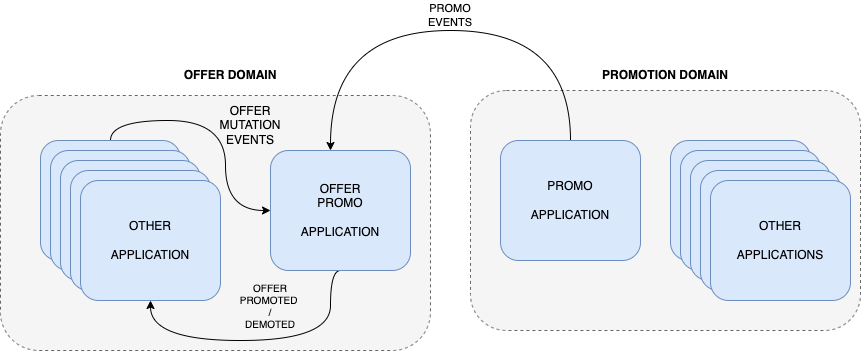

The diagram above was exported from draw.io. Its source (the exported page's mxGraphModel, read from the mxfile embedded in the PNG):
<mxGraphModel dx="1186" dy="817" grid="1" gridSize="10" guides="1" tooltips="1" connect="1" arrows="1" fold="1" page="1" pageScale="1" pageWidth="827" pageHeight="1169" math="0" shadow="0">
  <root>
    <mxCell id="0" />
    <mxCell id="1" parent="0" />
    <mxCell id="yMLJje1jHEeWhEBfXN0l-1" value="" style="rounded=1;whiteSpace=wrap;html=1;dashed=1;fillColor=#f5f5f5;fontColor=#333333;strokeColor=#666666;sketch=0;" parent="1" vertex="1">
      <mxGeometry x="40" y="295" width="430" height="255" as="geometry" />
    </mxCell>
    <mxCell id="yMLJje1jHEeWhEBfXN0l-2" value="OFFER DOMAIN" style="text;html=1;strokeColor=none;fillColor=none;align=center;verticalAlign=middle;whiteSpace=wrap;rounded=0;dashed=1;fontStyle=1" parent="1" vertex="1">
      <mxGeometry x="210" y="260" width="120" height="30" as="geometry" />
    </mxCell>
    <mxCell id="yMLJje1jHEeWhEBfXN0l-3" value="" style="rounded=1;whiteSpace=wrap;html=1;dashed=1;fillColor=#f5f5f5;fontColor=#333333;strokeColor=#666666;sketch=0;" parent="1" vertex="1">
      <mxGeometry x="510" y="290" width="390" height="240" as="geometry" />
    </mxCell>
    <mxCell id="yMLJje1jHEeWhEBfXN0l-4" value="PROMOTION DOMAIN" style="text;html=1;strokeColor=none;fillColor=none;align=center;verticalAlign=middle;whiteSpace=wrap;rounded=0;dashed=1;fontStyle=1" parent="1" vertex="1">
      <mxGeometry x="635" y="260" width="140" height="30" as="geometry" />
    </mxCell>
    <mxCell id="yMLJje1jHEeWhEBfXN0l-19" value="" style="edgeStyle=orthogonalEdgeStyle;curved=1;rounded=0;orthogonalLoop=1;jettySize=auto;html=1;exitX=0.5;exitY=1;exitDx=0;exitDy=0;entryX=0.5;entryY=1;entryDx=0;entryDy=0;" parent="1" source="yMLJje1jHEeWhEBfXN0l-5" target="yMLJje1jHEeWhEBfXN0l-11" edge="1">
      <mxGeometry relative="1" as="geometry">
        <Array as="points">
          <mxPoint x="370" y="540" />
          <mxPoint x="190" y="540" />
        </Array>
      </mxGeometry>
    </mxCell>
    <mxCell id="yMLJje1jHEeWhEBfXN0l-5" value="OFFER&lt;br&gt;PROMO&lt;br&gt;&lt;br&gt;APPLICATION" style="rounded=1;whiteSpace=wrap;html=1;fillColor=#dae8fc;strokeColor=#6c8ebf;sketch=0;glass=0;" parent="1" vertex="1">
      <mxGeometry x="310" y="350" width="140" height="120" as="geometry" />
    </mxCell>
    <mxCell id="yMLJje1jHEeWhEBfXN0l-17" value="" style="edgeStyle=orthogonalEdgeStyle;rounded=0;orthogonalLoop=1;jettySize=auto;html=1;curved=1;" parent="1" source="yMLJje1jHEeWhEBfXN0l-6" target="yMLJje1jHEeWhEBfXN0l-5" edge="1">
      <mxGeometry relative="1" as="geometry">
        <Array as="points">
          <mxPoint x="610" y="230" />
          <mxPoint x="370" y="230" />
        </Array>
      </mxGeometry>
    </mxCell>
    <mxCell id="yMLJje1jHEeWhEBfXN0l-6" value="PROMO&lt;br&gt;&lt;br&gt;APPLICATION" style="rounded=1;whiteSpace=wrap;html=1;fillColor=#dae8fc;strokeColor=#6c8ebf;sketch=0;glass=0;" parent="1" vertex="1">
      <mxGeometry x="540" y="340" width="140" height="120" as="geometry" />
    </mxCell>
    <mxCell id="yMLJje1jHEeWhEBfXN0l-7" value="OTHER&lt;br&gt;OFFER&lt;br&gt;APPLICATION" style="rounded=1;whiteSpace=wrap;html=1;sketch=0;glass=0;fillColor=#dae8fc;strokeColor=#6c8ebf;" parent="1" vertex="1">
      <mxGeometry x="80" y="340" width="140" height="120" as="geometry" />
    </mxCell>
    <mxCell id="yMLJje1jHEeWhEBfXN0l-8" value="OTHER&lt;br&gt;OFFER&lt;br&gt;APPLICATION" style="rounded=1;whiteSpace=wrap;html=1;sketch=0;glass=0;fillColor=#dae8fc;strokeColor=#6c8ebf;" parent="1" vertex="1">
      <mxGeometry x="90" y="350" width="140" height="120" as="geometry" />
    </mxCell>
    <mxCell id="yMLJje1jHEeWhEBfXN0l-9" value="OTHER&lt;br&gt;OFFER&lt;br&gt;APPLICATION" style="rounded=1;whiteSpace=wrap;html=1;sketch=0;glass=0;fillColor=#dae8fc;strokeColor=#6c8ebf;" parent="1" vertex="1">
      <mxGeometry x="100" y="360" width="140" height="120" as="geometry" />
    </mxCell>
    <mxCell id="yMLJje1jHEeWhEBfXN0l-10" value="OTHER&lt;br&gt;OFFER&lt;br&gt;APPLICATION" style="rounded=1;whiteSpace=wrap;html=1;sketch=0;glass=0;fillColor=#dae8fc;strokeColor=#6c8ebf;" parent="1" vertex="1">
      <mxGeometry x="110" y="370" width="140" height="120" as="geometry" />
    </mxCell>
    <mxCell id="yMLJje1jHEeWhEBfXN0l-21" value="" style="edgeStyle=orthogonalEdgeStyle;curved=1;rounded=0;orthogonalLoop=1;jettySize=auto;html=1;exitX=0.5;exitY=0;exitDx=0;exitDy=0;" parent="1" source="yMLJje1jHEeWhEBfXN0l-7" target="yMLJje1jHEeWhEBfXN0l-5" edge="1">
      <mxGeometry relative="1" as="geometry" />
    </mxCell>
    <mxCell id="yMLJje1jHEeWhEBfXN0l-11" value="OTHER&lt;br&gt;&lt;br&gt;APPLICATION" style="rounded=1;whiteSpace=wrap;html=1;sketch=0;glass=0;fillColor=#dae8fc;strokeColor=#6c8ebf;" parent="1" vertex="1">
      <mxGeometry x="120" y="380" width="140" height="120" as="geometry" />
    </mxCell>
    <mxCell id="yMLJje1jHEeWhEBfXN0l-12" value="OTHER&lt;br&gt;OFFER&lt;br&gt;APPLICATION" style="rounded=1;whiteSpace=wrap;html=1;sketch=0;glass=0;fillColor=#dae8fc;strokeColor=#6c8ebf;" parent="1" vertex="1">
      <mxGeometry x="710" y="340" width="140" height="120" as="geometry" />
    </mxCell>
    <mxCell id="yMLJje1jHEeWhEBfXN0l-13" value="OTHER&lt;br&gt;OFFER&lt;br&gt;APPLICATION" style="rounded=1;whiteSpace=wrap;html=1;sketch=0;glass=0;fillColor=#dae8fc;strokeColor=#6c8ebf;" parent="1" vertex="1">
      <mxGeometry x="720" y="350" width="140" height="120" as="geometry" />
    </mxCell>
    <mxCell id="yMLJje1jHEeWhEBfXN0l-14" value="OTHER&lt;br&gt;OFFER&lt;br&gt;APPLICATION" style="rounded=1;whiteSpace=wrap;html=1;sketch=0;glass=0;fillColor=#dae8fc;strokeColor=#6c8ebf;" parent="1" vertex="1">
      <mxGeometry x="730" y="360" width="140" height="120" as="geometry" />
    </mxCell>
    <mxCell id="yMLJje1jHEeWhEBfXN0l-15" value="OTHER&lt;br&gt;OFFER&lt;br&gt;APPLICATION" style="rounded=1;whiteSpace=wrap;html=1;sketch=0;glass=0;fillColor=#dae8fc;strokeColor=#6c8ebf;" parent="1" vertex="1">
      <mxGeometry x="740" y="370" width="140" height="120" as="geometry" />
    </mxCell>
    <mxCell id="yMLJje1jHEeWhEBfXN0l-16" value="OTHER&lt;br&gt;&lt;br&gt;APPLICATIONS" style="rounded=1;whiteSpace=wrap;html=1;sketch=0;glass=0;fillColor=#dae8fc;strokeColor=#6c8ebf;" parent="1" vertex="1">
      <mxGeometry x="750" y="380" width="140" height="120" as="geometry" />
    </mxCell>
    <mxCell id="yMLJje1jHEeWhEBfXN0l-18" value="PROMO&lt;br style=&quot;font-size: 11px;&quot;&gt;EVENTS" style="text;html=1;strokeColor=none;fillColor=none;align=center;verticalAlign=middle;whiteSpace=wrap;rounded=0;glass=0;sketch=0;fontSize=11;" parent="1" vertex="1">
      <mxGeometry x="460" y="200" width="60" height="30" as="geometry" />
    </mxCell>
    <mxCell id="yMLJje1jHEeWhEBfXN0l-20" value="OFFER&lt;br style=&quot;font-size: 10px;&quot;&gt;PROMOTED&amp;nbsp; /&lt;br style=&quot;font-size: 10px;&quot;&gt;DEMOTED" style="text;html=1;strokeColor=none;fillColor=none;align=center;verticalAlign=middle;whiteSpace=wrap;rounded=0;glass=0;sketch=0;fontSize=10;" parent="1" vertex="1">
      <mxGeometry x="280" y="490" width="60" height="30" as="geometry" />
    </mxCell>
    <mxCell id="yMLJje1jHEeWhEBfXN0l-22" value="OFFER&lt;br&gt;MUTATION&lt;br&gt;EVENTS" style="text;html=1;strokeColor=none;fillColor=none;align=center;verticalAlign=middle;whiteSpace=wrap;rounded=0;glass=0;sketch=0;" parent="1" vertex="1">
      <mxGeometry x="260" y="310" width="60" height="30" as="geometry" />
    </mxCell>
  </root>
</mxGraphModel>